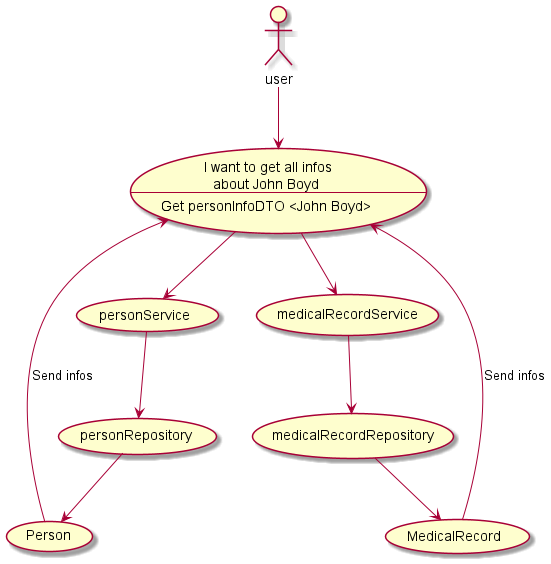

The diagram above was rendered by PlantUML. Its source (embedded in the PNG):
@startuml

usecase UC1 as " I want to get all infos 
about John Boyd
--
Get personInfoDTO <John Boyd>"
(personService) as UC2
(medicalRecordService) as UC3
(personRepository) as UC4
(medicalRecordRepository) as UC5
(Person) as UC6
(MedicalRecord) as UC7
:user: --> UC1
UC1 --> UC2 
UC1 --> UC3
UC2 --> UC4
UC3 --> UC5
UC4 --> UC6
UC5 --> UC7
UC6 --> UC1 : Send infos 
UC7 --> UC1 : Send infos
@enduml